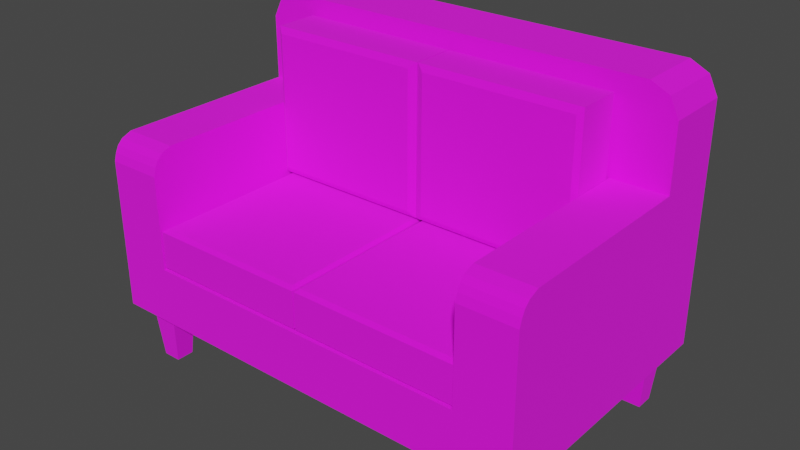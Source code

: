 # Source: Sofa.blend  (saved by Blender 2.83.19; exported with 4.5.12 LTS)
import bpy
from mathutils import Matrix  # noqa: F401  (used for matrix-valued properties, if any)

bpy.ops.wm.read_factory_settings(use_empty=True)
scene = bpy.context.scene
scene.name = 'Scene'

# ---- collections
col_collection = bpy.data.collections.new('Collection'); scene.collection.children.link(col_collection)
col_history = bpy.data.collections.new('History'); scene.collection.children.link(col_history)

# ---- images (referenced by path relative to the original .blend; pixels are not part of the script)
import os
ASSET_DIR = os.environ.get("B2B_ASSET_DIR", "")  # directory of the original .blend (textures are referenced by path, not embedded)
HERE = os.path.dirname(os.path.abspath(__file__))  # packed textures are extracted next to this script under _unpacked/

def load_image(name, relpath, width, height, colorspace="sRGB"):
    """Load a texture the original file referenced (path relative to the .blend, or extracted next to this script)."""
    p = next((c for c in (os.path.join(HERE, relpath), os.path.join(ASSET_DIR, relpath)) if relpath and os.path.exists(c)), "")
    if p:
        img = bpy.data.images.load(p, check_existing=True)
        img.name = name
    else:  # same state as the original file: an image datablock whose file is absent (Cycles renders it pink)
        img = bpy.data.images.new(name, width, height)
        img.source = "FILE"
        img.filepath = "//" + (relpath or name)
    img.colorspace_settings.name = colorspace
    return img
img_sofatexture_png = load_image('SofaTexture.png', 'SofaTexture.png', 1024, 1024, 'sRGB')

# ---- materials (node trees are filled in below, after node groups)
mat_material_001 = bpy.data.materials.new('Material.001')
mat_material_001.use_transparent_shadow = False

# ---- material node trees
mat_material_001.use_nodes = True; mat_material_001.node_tree.nodes.clear()
_N = mat_material_001.node_tree.nodes; _L = mat_material_001.node_tree.links
n0 = _N.new('ShaderNodeOutputMaterial'); n0.name = 'Material Output'; n0.location = (311, 320)
n1 = _N.new('ShaderNodeTexImage'); n1.name = 'Image Texture.001'; n1.location = (-391, 151)
n1.image = img_sofatexture_png
n2 = _N.new('ShaderNodeBsdfPrincipled'); n2.name = 'Principled BSDF'; n2.location = (21, 320)
n2.distribution = 'GGX'
n2.subsurface_method = 'BURLEY'
n2.inputs[2].default_value = 1.0
n2.inputs[3].default_value = 1.45
n2.inputs[27].default_value = (0.0, 0.0, 0.0, 1.0)
n2.inputs[28].default_value = 1.0
_L.new(n2.outputs[0], n0.inputs[0])
_L.new(n1.outputs[0], n2.inputs[0])
n0.is_active_output = True

# ---- world
world_world = bpy.data.worlds.new('World'); scene.world = world_world
world_world.use_nodes = True; world_world.node_tree.nodes.clear()
_N = world_world.node_tree.nodes; _L = world_world.node_tree.links
n0 = _N.new('ShaderNodeOutputWorld'); n0.name = 'World Output'; n0.location = (300, 300)
n1 = _N.new('ShaderNodeBackground'); n1.name = 'Background'; n1.location = (10, 300)
n1.inputs[0].default_value = (0.05088, 0.05088, 0.05088, 1.0)
_L.new(n1.outputs[0], n0.inputs[0])
n0.is_active_output = True
world_world.color = (0.05088, 0.05088, 0.05088)
world_world.use_sun_shadow = False
world_world.sun_shadow_jitter_overblur = 0.0

# ---- meshes
me_cube_001 = bpy.data.meshes.new('Cube.001')
me_cube_001.from_pydata([(-0.7034, 1.0, 0.4672), (-0.7034, 0.9587, 2.496), (0.8099, 1.0, 0.4672), (-0.3369, 0.9587, 2.496), (-0.3369, 1.0, 0.916), (0.8099, 1.0, 0.916), (-0.7034, 0.75, 2.568), (0.8099, 0.75, 0.4672), (0.8099, 0.75, 0.916), (-0.7034, 0.75, 0.4672), (-0.3369, 0.75, 2.568), (-0.3369, 0.75, 0.916), (-0.3369, 1.0, 1.839), (0.78, 1.0, 1.766), (0.78, 0.75, 1.766), (-0.3369, 0.75, 1.839), (-0.2223, 0.675, 0.916), (-0.2223, 0.075, 0.916), (0.6952, 0.075, 0.916), (0.6952, 0.675, 0.916), (-0.3297, 0.7452, 0.9378), (-0.3297, 0.004761, 0.9378), (0.8026, 0.004761, 0.9378), (0.8026, 0.7452, 0.9378), (-0.3297, 0.7452, 1.226), (-0.3297, 0.004761, 1.226), (0.8026, 0.004761, 1.226), (0.8026, 0.7452, 1.226), (-0.3048, 0.729, 1.246), (-0.3048, 0.02099, 1.246), (0.7778, 0.02099, 1.246), (0.7778, 0.729, 1.246), (-0.3369, 0.75, 1.263), (-0.3369, 0.7102, 2.357), (-0.3369, 0.05963, 2.357), (-0.3369, 0.05963, 1.347), (-0.3369, 0.7102, 1.347), (-0.3369, 0.7102, 1.847), (-0.3144, 0.7482, 2.442), (-0.3144, 0.00273, 2.442), (-0.3144, 0.00273, 1.267), (-0.3144, 0.7482, 1.267), (-0.3144, 0.7482, 1.839), (-0.07412, 0.7482, 2.442), (-0.07412, 0.00273, 2.442), (-0.07412, 0.00273, 1.267), (-0.07412, 0.7482, 1.267), (-0.07412, 0.7482, 1.839), (-0.05446, 0.7264, 2.393), (-0.05446, 0.03544, 2.393), (-0.05446, 0.03544, 1.313), (-0.05446, 0.7264, 1.313), (-0.05446, 0.7264, 1.844), (0.6952, 1.0, 0.916), (0.6952, 1.0, 1.839), (0.6952, 0.75, 1.839), (0.8099, 1.0, 1.654), (0.8099, 0.75, 1.654), (-0.3369, 1.0, 1.654), (0.6952, 1.0, 1.654), (0.7517, 1.0, 1.806), (0.7517, 0.75, 1.806), (0.7971, 0.75, 1.717), (0.7971, 1.0, 1.717), (-0.3369, 0.875, 2.568), (-0.7034, 0.875, 2.568), (-0.3369, 1.0, 2.349), (-0.7034, 1.0, 2.349), (0.7599, 0.9597, 0.4672), (0.7599, 0.7903, 0.4672), (-0.6534, 0.7903, 0.4672), (-0.6534, 0.9597, 0.4672), (0.5599, 0.9597, 0.4672), (0.5599, 0.7903, 0.4672), (-0.4534, 0.7903, 0.4672), (-0.4534, 0.9597, 0.4672), (0.7599, 0.9597, 0.3936), (0.7599, 0.7903, 0.3936), (-0.6534, 0.7903, 0.3936), (-0.6534, 0.9597, 0.3936), (0.5599, 0.9597, 0.3936), (0.5599, 0.7903, 0.3936), (-0.4534, 0.7903, 0.3936), (-0.4534, 0.9597, 0.3936), (0.7299, 0.9343, 0.3735), (0.7299, 0.8157, 0.3735), (-0.6234, 0.8157, 0.3735), (-0.6234, 0.9343, 0.3735), (0.5899, 0.9343, 0.3735), (0.5899, 0.8157, 0.3735), (-0.4834, 0.8157, 0.3735), (-0.4834, 0.9343, 0.3735), (0.7089, 0.9165, 1.49e-09), (0.7089, 0.8335, 1.49e-09), (-0.6024, 0.8335, -7.451e-09), (-0.6024, 0.9165, -7.451e-09), (0.6109, 0.9165, 1.49e-09), (0.6109, 0.8335, 8.494e-08), (-0.5044, 0.8335, -7.451e-09), (-0.5044, 0.9165, -7.451e-09), (-0.7034, 1.0, 0.916), (-0.7035, -1.0, 0.4672), (-0.7034, -0.9587, 2.496), (0.8099, -1.0, 0.4672), (-0.3369, -0.9587, 2.496), (-0.3369, -1.0, 0.916), (0.8099, -1.0, 0.916), (-0.7034, 0.0, 0.4672), (-0.7034, 0.0, 2.568), (0.8099, 0.0, 0.4672), (-0.3369, 0.0, 2.568), (0.8099, 0.0, 0.916), (-0.3369, 0.0, 0.916), (-0.7034, -0.75, 2.568), (0.8099, -0.75, 0.4672), (0.8099, -0.75, 0.916), (-0.7034, -0.75, 0.4672), (-0.3369, -0.75, 2.568), (-0.3369, -0.75, 0.916), (-0.3369, -1.0, 1.839), (0.78, -1.0, 1.766), (0.78, -0.75, 1.766), (-0.3369, -0.75, 1.839), (-0.2223, -0.675, 0.916), (-0.2223, -0.075, 0.916), (0.6952, -0.075, 0.916), (0.6952, -0.675, 0.916), (-0.3297, -0.7452, 0.9378), (-0.3297, -0.004761, 0.9378), (0.8026, -0.004761, 0.9378), (0.8026, -0.7452, 0.9378), (-0.3297, -0.7452, 1.226), (-0.3297, -0.004761, 1.226), (0.8026, -0.004761, 1.226), (0.8026, -0.7452, 1.226), (-0.3048, -0.729, 1.246), (-0.3048, -0.02099, 1.246), (0.7778, -0.02099, 1.246), (0.7778, -0.729, 1.246), (-0.3369, 0.0, 1.263), (-0.3369, -0.75, 1.263), (-0.3369, -0.7102, 2.357), (-0.3369, -0.05963, 2.357), (-0.3369, -0.05963, 1.347), (-0.3369, -0.7102, 1.347), (-0.3369, -0.7102, 1.847), (-0.3144, -0.7482, 2.442), (-0.3144, -0.00273, 2.442), (-0.3144, -0.00273, 1.267), (-0.3144, -0.7482, 1.267), (-0.3144, -0.7482, 1.839), (-0.07412, -0.7482, 2.442), (-0.07412, -0.00273, 2.442), (-0.07412, -0.00273, 1.267), (-0.07412, -0.7482, 1.267), (-0.07412, -0.7482, 1.839), (-0.05446, -0.7264, 2.393), (-0.05446, -0.03544, 2.393), (-0.05446, -0.03544, 1.313), (-0.05446, -0.7264, 1.313), (-0.05446, -0.7264, 1.844), (0.6952, -1.0, 0.916), (0.6952, -1.0, 1.839), (0.6952, -0.75, 1.839), (0.8099, -1.0, 1.654), (0.8099, -0.75, 1.654), (-0.3369, -1.0, 1.654), (0.6952, -1.0, 1.654), (0.7517, -1.0, 1.806), (0.7517, -0.75, 1.806), (0.7971, -0.75, 1.717), (0.7971, -1.0, 1.717), (-0.3369, -0.875, 2.568), (-0.7034, -0.875, 2.568), (-0.3369, -1.0, 2.349), (-0.7034, -1.0, 2.349), (0.7599, -0.9597, 0.4672), (0.7599, -0.7903, 0.4672), (-0.6534, -0.7903, 0.4672), (-0.6534, -0.9597, 0.4672), (0.5599, -0.9597, 0.4672), (0.5599, -0.7903, 0.4672), (-0.4534, -0.7903, 0.4672), (-0.4534, -0.9597, 0.4672), (0.7599, -0.9597, 0.3936), (0.7599, -0.7903, 0.3936), (-0.6534, -0.7903, 0.3936), (-0.6534, -0.9597, 0.3936), (0.5599, -0.9597, 0.3936), (0.5599, -0.7903, 0.3936), (-0.4534, -0.7903, 0.3936), (-0.4534, -0.9597, 0.3936), (0.7299, -0.9343, 0.3735), (0.7299, -0.8157, 0.3735), (-0.6234, -0.8157, 0.3735), (-0.6234, -0.9343, 0.3735), (0.5899, -0.9343, 0.3735), (0.5899, -0.8157, 0.3735), (-0.4834, -0.8157, 0.3735), (-0.4834, -0.9343, 0.3735), (0.7089, -0.9165, 1.49e-09), (0.7089, -0.8335, 1.49e-09), (-0.6024, -0.8335, -7.451e-09), (-0.6024, -0.9165, -7.451e-09), (0.6109, -0.9165, 1.49e-09), (0.6109, -0.8335, 8.494e-08), (-0.5044, -0.8335, -7.451e-09), (-0.5044, -0.9165, -7.451e-09), (-0.7034, -1.0, 0.916), (-0.7034, -1.0, 1.839), (-0.7034, -1.0, 1.654), (0.6952, -1.0, 0.4672), (-0.3369, -1.0, 0.4672), (-0.7034, 1.0, 1.839), (-0.7034, 1.0, 1.654), (-0.3369, 1.0, 0.4672), (0.6952, 1.0, 0.4672), (-0.7034, 0.75, 2.349), (-0.7034, 0.75, 1.839), (-0.7034, 0.75, 1.654), (-0.7034, 0.75, 0.916), (-0.7034, -2.541e-08, 2.349), (-0.7034, -2.541e-08, 1.839), (-0.7034, -2.541e-08, 1.654), (-0.7034, -2.541e-08, 0.916), (-0.7034, -0.75, 2.349), (-0.7034, -0.75, 1.839), (-0.7034, -0.75, 1.654), (-0.7034, -0.75, 0.916), (-0.3369, -0.75, 0.4672), (-0.3369, -1.217e-08, 0.4672), (-0.3369, 0.75, 0.4672)], [], [(10, 15, 64), (10, 64, 65, 6), (58, 214, 213, 12), (111, 8, 19, 18), (229, 116, 107, 230), (7, 8, 111, 109), (2, 5, 8, 7), (0, 71, 70, 9), (57, 56, 63, 62), (54, 55, 61, 60), (110, 10, 6, 108), (11, 8, 57, 62, 14, 61, 55, 15, 32), (139, 32, 36, 35), (19, 16, 20, 23), (112, 111, 18, 17), (8, 11, 16, 19), (11, 112, 17, 16), (22, 23, 27, 26), (17, 18, 22, 21), (18, 19, 23, 22), (16, 17, 21, 20), (24, 25, 29, 28), (20, 21, 25, 24), (23, 20, 24, 27), (21, 22, 26, 25), (28, 29, 30, 31), (27, 24, 28, 31), (25, 26, 30, 29), (26, 27, 31, 30), (32, 139, 112, 11), (37, 33, 38, 42), (15, 10, 33, 37), (32, 15, 37, 36), (10, 110, 34, 33), (110, 139, 35, 34), (40, 41, 46, 45), (34, 35, 40, 39), (35, 36, 41, 40), (36, 37, 42, 41), (33, 34, 39, 38), (47, 43, 48, 52), (41, 42, 47, 46), (38, 39, 44, 43), (42, 38, 43, 47), (39, 40, 45, 44), (49, 50, 51, 52, 48), (44, 45, 50, 49), (45, 46, 51, 50), (46, 47, 52, 51), (43, 44, 49, 48), (12, 15, 55, 54), (56, 59, 63), (5, 53, 59, 56), (8, 5, 56, 57), (53, 4, 58, 59), (60, 61, 14, 13), (62, 63, 13, 14), (65, 64, 3, 1), (66, 67, 1, 3), (7, 69, 68, 2), (75, 74, 82, 83), (68, 69, 77, 76), (80, 76, 84, 88), (77, 81, 89, 85), (69, 73, 81, 77), (72, 68, 76, 80), (70, 71, 79, 78), (71, 75, 83, 79), (74, 70, 78, 82), (73, 72, 80, 81), (85, 89, 97, 93), (91, 90, 98, 99), (76, 77, 85, 84), (79, 83, 91, 87), (82, 78, 86, 90), (81, 80, 88, 89), (78, 79, 87, 86), (83, 82, 90, 91), (93, 97, 96, 92), (95, 99, 98, 94), (88, 84, 92, 96), (84, 85, 93, 92), (87, 91, 99, 95), (90, 86, 94, 98), (89, 88, 96, 97), (86, 87, 95, 94), (117, 172, 122), (117, 113, 173, 172), (167, 162, 119, 166), (111, 125, 126, 115), (231, 230, 107, 9), (114, 109, 111, 115), (103, 114, 115, 106), (101, 116, 178, 179), (165, 170, 171, 164), (162, 168, 169, 163), (110, 108, 113, 117), (118, 140, 122, 163, 169, 121, 170, 165, 115), (139, 143, 144, 140), (126, 130, 127, 123), (112, 124, 125, 111), (115, 126, 123, 118), (118, 123, 124, 112), (129, 133, 134, 130), (124, 128, 129, 125), (125, 129, 130, 126), (123, 127, 128, 124), (131, 135, 136, 132), (127, 131, 132, 128), (130, 134, 131, 127), (128, 132, 133, 129), (135, 138, 137, 136), (134, 138, 135, 131), (132, 136, 137, 133), (133, 137, 138, 134), (140, 118, 112, 139), (145, 150, 146, 141), (122, 145, 141, 117), (140, 144, 145, 122), (117, 141, 142, 110), (110, 142, 143, 139), (148, 153, 154, 149), (142, 147, 148, 143), (143, 148, 149, 144), (144, 149, 150, 145), (141, 146, 147, 142), (155, 160, 156, 151), (149, 154, 155, 150), (146, 151, 152, 147), (150, 155, 151, 146), (147, 152, 153, 148), (157, 156, 160, 159, 158), (152, 157, 158, 153), (153, 158, 159, 154), (154, 159, 160, 155), (151, 156, 157, 152), (119, 162, 163, 122), (164, 171, 167), (106, 164, 167, 161), (115, 165, 164, 106), (168, 120, 121, 169), (170, 121, 120, 171), (173, 102, 104, 172), (174, 104, 102, 175), (114, 103, 176, 177), (183, 191, 190, 182), (176, 184, 185, 177), (188, 196, 192, 184), (185, 193, 197, 189), (177, 185, 189, 181), (180, 188, 184, 176), (178, 186, 187, 179), (179, 187, 191, 183), (182, 190, 186, 178), (181, 189, 188, 180), (193, 201, 205, 197), (199, 207, 206, 198), (184, 192, 193, 185), (187, 195, 199, 191), (190, 198, 194, 186), (189, 197, 196, 188), (186, 194, 195, 187), (191, 199, 198, 190), (201, 200, 204, 205), (203, 202, 206, 207), (196, 204, 200, 192), (192, 200, 201, 193), (195, 203, 207, 199), (198, 206, 202, 194), (197, 205, 204, 196), (194, 202, 203, 195), (101, 179, 183, 212), (229, 182, 178, 116), (211, 180, 176, 103), (0, 215, 75, 71), (2, 68, 72, 216), (212, 183, 182, 229), (2, 216, 53, 5), (4, 215, 0, 100), (53, 216, 215, 4), (58, 4, 100, 214), (54, 59, 58, 12), (12, 213, 67, 66), (175, 102, 225), (102, 173, 225), (173, 113, 225), (67, 217, 1), (1, 217, 65), (65, 217, 6), (108, 6, 217, 221), (113, 108, 221, 225), (209, 175, 225, 226), (210, 209, 226, 227), (208, 210, 227, 228), (208, 228, 116, 101), (213, 218, 217, 67), (214, 219, 218, 213), (100, 220, 219, 214), (9, 220, 100, 0), (107, 224, 220, 9), (220, 224, 223, 219), (219, 223, 222, 218), (218, 222, 221, 217), (222, 226, 225, 221), (223, 227, 226, 222), (224, 228, 227, 223), (116, 228, 224, 107), (101, 212, 105, 208), (208, 105, 166, 210), (166, 119, 209, 210), (119, 174, 175, 209), (161, 167, 166, 105), (103, 106, 161, 211), (105, 212, 211, 161), (9, 70, 74, 231), (60, 59, 54), (13, 59, 60), (63, 59, 13), (64, 15, 3), (3, 15, 66), (66, 15, 12), (122, 104, 174), (104, 122, 172), (174, 119, 122), (167, 168, 162), (167, 120, 168), (167, 171, 120), (74, 75, 215, 231), (109, 230, 231, 215, 216, 72, 73, 69, 7), (109, 114, 177, 181, 180, 211, 212, 230)])
_uv = me_cube_001.uv_layers.new(name='UVMap')
_uv.uv.foreach_set('vector', [0.8317, 0.2545, 0.8987, 0.2868, 0.8305, 0.2605, 0.8317, 0.2545, 0.8305, 0.2605, 0.8161, 0.263, 0.8137, 0.2574, 0.8497, 0.3744, 0.787, 0.3393, 0.801, 0.3157, 0.8689, 0.3346, 0.2159, 0.2895, 0.2159, 0.1836, 0.2321, 0.1942, 0.2321, 0.2789, 0.4564, 0.108, 0.5293, 0.1366, 0.538, 0.2776, 0.4521, 0.3002, 0.3794, 0.7166, 0.431, 0.6807, 0.4711, 0.7934, 0.4037, 0.8174, 0.3735, 0.6914, 0.4032, 0.6574, 0.431, 0.6807, 0.3794, 0.7166, 0.6288, 0.4268, 0.6209, 0.4302, 0.5998, 0.414, 0.5996, 0.4026, 0.4788, 0.5785, 0.4431, 0.5762, 0.4445, 0.5685, 0.479, 0.5683, 0.4413, 0.55, 0.4762, 0.5413, 0.478, 0.5523, 0.4443, 0.557, 0.8275, 0.2057, 0.8317, 0.2545, 0.8137, 0.2574, 0.8007, 0.2121, 0.0282, 0.172, 0.1902, 0.172, 0.1902, 0.2763, 0.1884, 0.2851, 0.186, 0.2921, 0.182, 0.2978, 0.174, 0.3024, 0.0282, 0.3024, 0.0282, 0.221, 0.9913, 0.1665, 0.9929, 0.2912, 0.979, 0.284, 0.9786, 0.1785, 0.1758, 0.8068, 0.2365, 0.9498, 0.2301, 0.9773, 0.16, 0.8033, 0.3778, 0.2895, 0.2159, 0.2895, 0.2321, 0.2789, 0.3616, 0.2789, 0.2159, 0.1836, 0.3778, 0.1836, 0.3616, 0.1942, 0.2321, 0.1942, 0.3778, 0.1836, 0.3778, 0.2895, 0.3616, 0.2789, 0.3616, 0.1942, 0.1576, 0.7357, 0.16, 0.8033, 0.1266, 0.812, 0.1221, 0.7372, 0.1888, 0.6173, 0.1699, 0.7319, 0.1576, 0.7357, 0.1802, 0.6085, 0.1699, 0.7319, 0.1758, 0.8068, 0.16, 0.8033, 0.1576, 0.7357, 0.2365, 0.5462, 0.1888, 0.6173, 0.1802, 0.6085, 0.2291, 0.5292, 0.176, 0.5, 0.1444, 0.6015, 0.1402, 0.6016, 0.1696, 0.5012, 0.2291, 0.5292, 0.1802, 0.6085, 0.1444, 0.6015, 0.176, 0.5, 0.16, 0.8033, 0.2301, 0.9773, 0.1646, 0.9928, 0.1266, 0.812, 0.1802, 0.6085, 0.1576, 0.7357, 0.1221, 0.7372, 0.1444, 0.6015, 0.007425, 0.4864, 0.007425, 0.3864, 0.1603, 0.3864, 0.1603, 0.4864, 0.1266, 0.812, 0.1646, 0.9928, 0.1596, 0.9896, 0.1231, 0.8136, 0.1444, 0.6015, 0.1221, 0.7372, 0.1185, 0.7359, 0.1402, 0.6016, 0.1221, 0.7372, 0.1266, 0.812, 0.1231, 0.8136, 0.1185, 0.7359, 0.7079, 0.4979, 0.7909, 0.4319, 0.8214, 0.4703, 0.7384, 0.5362, 0.8868, 0.6517, 0.8698, 0.7297, 0.8618, 0.7347, 0.8799, 0.6501, 0.8987, 0.2868, 0.8317, 0.2545, 0.8469, 0.258, 0.8988, 0.281, 0.9929, 0.2912, 0.8987, 0.2868, 0.8988, 0.281, 0.979, 0.284, 0.8317, 0.2545, 0.8275, 0.2057, 0.8457, 0.2073, 0.8469, 0.258, 0.8275, 0.2057, 0.9913, 0.1665, 0.9786, 0.1785, 0.8457, 0.2073, 0.891, 0.481, 0.8715, 0.5646, 0.8487, 0.5652, 0.8495, 0.4755, 0.8747, 0.8012, 0.9016, 0.9693, 0.8936, 0.9844, 0.8632, 0.7977, 0.9016, 0.4928, 0.8793, 0.5707, 0.8715, 0.5646, 0.891, 0.481, 0.8793, 0.5707, 0.8868, 0.6517, 0.8799, 0.6501, 0.8715, 0.5646, 0.8698, 0.7297, 0.8747, 0.8012, 0.8632, 0.7977, 0.8618, 0.7347, 0.8285, 0.6461, 0.8364, 0.7368, 0.8315, 0.7337, 0.8239, 0.6465, 0.8715, 0.5646, 0.8799, 0.6501, 0.8285, 0.6461, 0.8487, 0.5652, 0.8618, 0.7347, 0.8632, 0.7977, 0.8378, 0.8014, 0.8364, 0.7368, 0.8799, 0.6501, 0.8618, 0.7347, 0.8364, 0.7368, 0.8285, 0.6461, 0.8632, 0.7977, 0.8936, 0.9844, 0.8378, 0.9879, 0.8378, 0.8014, 0.7179, 0.8157, 0.7179, 0.6631, 0.8155, 0.6631, 0.8155, 0.7381, 0.8155, 0.8157, 0.8378, 0.8014, 0.8378, 0.9879, 0.8316, 0.9803, 0.8314, 0.8039, 0.8495, 0.4755, 0.8487, 0.5652, 0.8432, 0.5676, 0.8415, 0.4808, 0.8487, 0.5652, 0.8285, 0.6461, 0.8239, 0.6465, 0.8432, 0.5676, 0.8364, 0.7368, 0.8378, 0.8014, 0.8314, 0.8039, 0.8315, 0.7337, 0.336, 0.4619, 0.3629, 0.4321, 0.4762, 0.5413, 0.4413, 0.55, 0.4431, 0.5762, 0.4297, 0.5695, 0.4445, 0.5685, 0.4032, 0.6574, 0.3913, 0.65, 0.4297, 0.5695, 0.4431, 0.5762, 0.431, 0.6807, 0.4032, 0.6574, 0.4431, 0.5762, 0.4788, 0.5785, 0.3913, 0.65, 0.2493, 0.5886, 0.319, 0.4828, 0.4297, 0.5695, 0.4443, 0.557, 0.478, 0.5523, 0.4788, 0.5601, 0.445, 0.5625, 0.479, 0.5683, 0.4445, 0.5685, 0.445, 0.5625, 0.4788, 0.5601, 0.8161, 0.263, 0.8305, 0.2605, 0.8309, 0.2656, 0.8163, 0.2677, 0.8347, 0.2731, 0.8148, 0.2751, 0.8163, 0.2677, 0.8309, 0.2656, 0.3794, 0.7166, 0.3716, 0.7119, 0.3694, 0.6943, 0.3735, 0.6914, 0.3841, 0.9959, 0.3594, 0.9885, 0.364, 0.9768, 0.3841, 0.9847, 0.5699, 0.9953, 0.5456, 0.9887, 0.5502, 0.9785, 0.5694, 0.984, 0.5963, 0.9801, 0.5694, 0.984, 0.5708, 0.9785, 0.5937, 0.9744, 0.5502, 0.9785, 0.5314, 0.96, 0.5367, 0.9598, 0.5524, 0.9743, 0.5456, 0.9887, 0.5226, 0.9692, 0.5314, 0.96, 0.5502, 0.9785, 0.6009, 0.99, 0.5699, 0.9953, 0.5694, 0.984, 0.5963, 0.9801, 0.4355, 0.9773, 0.4139, 0.9914, 0.4092, 0.9812, 0.4274, 0.9703, 0.4139, 0.9914, 0.3841, 0.9959, 0.3841, 0.9847, 0.4092, 0.9812, 0.453, 0.9497, 0.4355, 0.9773, 0.4274, 0.9703, 0.4429, 0.9432, 0.6234, 0.9747, 0.6009, 0.99, 0.5963, 0.9801, 0.6167, 0.965, 0.5524, 0.9743, 0.5367, 0.9598, 0.555, 0.9172, 0.5664, 0.9213, 0.3854, 0.98, 0.3683, 0.974, 0.3674, 0.9268, 0.3779, 0.9261, 0.5694, 0.984, 0.5502, 0.9785, 0.5524, 0.9743, 0.5708, 0.9785, 0.4092, 0.9812, 0.3841, 0.9847, 0.3854, 0.98, 0.4072, 0.9759, 0.4429, 0.9432, 0.4274, 0.9703, 0.4237, 0.9651, 0.4346, 0.945, 0.6167, 0.965, 0.5963, 0.9801, 0.5937, 0.9744, 0.6089, 0.9624, 0.4274, 0.9703, 0.4092, 0.9812, 0.4072, 0.9759, 0.4237, 0.9651, 0.3841, 0.9847, 0.364, 0.9768, 0.3683, 0.974, 0.3854, 0.98, 0.4195, 0.9037, 0.4057, 0.9037, 0.4057, 0.8919, 0.4195, 0.892, 0.434, 0.9038, 0.4202, 0.9037, 0.4202, 0.892, 0.4341, 0.8921, 0.5937, 0.9744, 0.5708, 0.9785, 0.5755, 0.923, 0.5863, 0.9227, 0.5708, 0.9785, 0.5524, 0.9743, 0.5664, 0.9213, 0.5755, 0.923, 0.4072, 0.9759, 0.3854, 0.98, 0.3779, 0.9261, 0.3884, 0.9237, 0.4346, 0.945, 0.4237, 0.9651, 0.3968, 0.9197, 0.4053, 0.9133, 0.6089, 0.9624, 0.5937, 0.9744, 0.5863, 0.9227, 0.5951, 0.9206, 0.4237, 0.9651, 0.4072, 0.9759, 0.3884, 0.9237, 0.3968, 0.9197, 0.8101, 0.1599, 0.8062, 0.1551, 0.8547, 0.1007, 0.8101, 0.1599, 0.793, 0.1658, 0.7926, 0.1598, 0.8062, 0.1551, 0.5098, 0.6453, 0.5007, 0.6272, 0.5989, 0.5539, 0.6141, 0.5748, 0.2159, 0.2895, 0.2321, 0.3001, 0.2321, 0.3849, 0.2159, 0.3954, 0.5512, 0.4622, 0.4521, 0.3002, 0.538, 0.2776, 0.5996, 0.4026, 0.5457, 0.7818, 0.5162, 0.8713, 0.4567, 0.8445, 0.5013, 0.7451, 0.5527, 0.7592, 0.5457, 0.7818, 0.5013, 0.7451, 0.5281, 0.7258, 0.5432, 0.1007, 0.5293, 0.1366, 0.5238, 0.1264, 0.5344, 0.1017, 0.4655, 0.6502, 0.466, 0.6411, 0.4967, 0.6434, 0.4974, 0.6504, 0.5007, 0.6272, 0.4976, 0.6332, 0.4679, 0.6269, 0.4702, 0.6173, 0.8275, 0.2057, 0.8007, 0.2121, 0.793, 0.1658, 0.8101, 0.1599, 0.1902, 0.04096, 0.1902, 0.08997, 0.1902, 0.1713, 0.04439, 0.1713, 0.03642, 0.1667, 0.03242, 0.161, 0.03, 0.154, 0.0282, 0.1453, 0.0282, 0.04096, 0.9913, 0.1665, 0.9746, 0.1616, 0.9275, 0.06712, 0.9368, 0.05448, 0.0738, 0.689, 0.05803, 0.6925, 0.1282, 0.5185, 0.1345, 0.546, 0.3778, 0.2895, 0.3616, 0.3001, 0.2321, 0.3001, 0.2159, 0.2895, 0.2159, 0.3954, 0.2321, 0.3849, 0.3616, 0.3849, 0.3778, 0.3954, 0.3778, 0.3954, 0.3616, 0.3849, 0.3616, 0.3001, 0.3778, 0.2895, 0.0556, 0.7601, 0.02013, 0.7586, 0.02461, 0.6837, 0.05803, 0.6925, 0.08689, 0.8785, 0.07825, 0.8873, 0.0556, 0.7601, 0.06794, 0.7639, 0.06794, 0.7639, 0.0556, 0.7601, 0.05803, 0.6925, 0.0738, 0.689, 0.1345, 0.9496, 0.1271, 0.9666, 0.07825, 0.8873, 0.08689, 0.8785, 0.07406, 0.9958, 0.06765, 0.9946, 0.0382, 0.8941, 0.04244, 0.8943, 0.1271, 0.9666, 0.07406, 0.9958, 0.04244, 0.8943, 0.07825, 0.8873, 0.05803, 0.6925, 0.02461, 0.6837, 0.06263, 0.503, 0.1282, 0.5185, 0.07825, 0.8873, 0.04244, 0.8943, 0.02013, 0.7586, 0.0556, 0.7601, 0.3521, 0.8366, 0.3521, 0.9895, 0.2521, 0.9895, 0.2521, 0.8366, 0.02461, 0.6837, 0.02109, 0.6822, 0.05766, 0.5062, 0.06263, 0.503, 0.04244, 0.8943, 0.0382, 0.8941, 0.01656, 0.7599, 0.02013, 0.7586, 0.02013, 0.7586, 0.01656, 0.7599, 0.02109, 0.6822, 0.02461, 0.6837, 0.8738, 0.366, 0.9043, 0.4044, 0.8214, 0.4703, 0.7909, 0.4319, 0.9748, 0.8151, 0.9679, 0.8167, 0.9498, 0.7321, 0.9578, 0.7371, 0.8547, 0.1007, 0.8574, 0.1059, 0.8219, 0.1499, 0.8101, 0.1599, 0.9368, 0.05448, 0.9275, 0.06712, 0.8574, 0.1059, 0.8547, 0.1007, 0.8101, 0.1599, 0.8219, 0.1499, 0.8432, 0.196, 0.8275, 0.2057, 0.8275, 0.2057, 0.8432, 0.196, 0.9746, 0.1616, 0.9913, 0.1665, 0.979, 0.9858, 0.9375, 0.9913, 0.9367, 0.9016, 0.9595, 0.9021, 0.9627, 0.6656, 0.9512, 0.669, 0.9816, 0.4824, 0.9896, 0.4975, 0.9896, 0.974, 0.979, 0.9858, 0.9595, 0.9021, 0.9673, 0.8961, 0.9673, 0.8961, 0.9595, 0.9021, 0.9679, 0.8167, 0.9748, 0.8151, 0.9578, 0.7371, 0.9498, 0.7321, 0.9512, 0.669, 0.9627, 0.6656, 0.9165, 0.8207, 0.9119, 0.8203, 0.9195, 0.7331, 0.9244, 0.73, 0.9595, 0.9021, 0.9367, 0.9016, 0.9165, 0.8207, 0.9679, 0.8167, 0.9498, 0.7321, 0.9244, 0.73, 0.9258, 0.6654, 0.9512, 0.669, 0.9679, 0.8167, 0.9165, 0.8207, 0.9244, 0.73, 0.9498, 0.7321, 0.9512, 0.669, 0.9258, 0.6654, 0.9258, 0.4789, 0.9816, 0.4824, 0.7141, 0.8358, 0.8116, 0.8358, 0.8116, 0.9134, 0.8116, 0.9883, 0.7141, 0.9883, 0.9258, 0.6654, 0.9194, 0.6629, 0.9196, 0.4865, 0.9258, 0.4789, 0.9375, 0.9913, 0.9295, 0.986, 0.9312, 0.8992, 0.9367, 0.9016, 0.9367, 0.9016, 0.9312, 0.8992, 0.9119, 0.8203, 0.9165, 0.8207, 0.9244, 0.73, 0.9195, 0.7331, 0.9194, 0.6629, 0.9258, 0.6654, 0.5989, 0.5539, 0.5007, 0.6272, 0.4702, 0.6173, 0.5766, 0.5261, 0.4974, 0.6504, 0.4967, 0.6434, 0.5098, 0.6453, 0.5281, 0.7258, 0.4974, 0.6504, 0.5098, 0.6453, 0.5395, 0.7198, 0.5013, 0.7451, 0.4655, 0.6502, 0.4974, 0.6504, 0.5281, 0.7258, 0.4976, 0.6332, 0.4967, 0.6381, 0.4667, 0.6338, 0.4679, 0.6269, 0.466, 0.6411, 0.4667, 0.6338, 0.4967, 0.6381, 0.4967, 0.6434, 0.7926, 0.1598, 0.7907, 0.1556, 0.8042, 0.1504, 0.8062, 0.1551, 0.8041, 0.1416, 0.8042, 0.1504, 0.7907, 0.1556, 0.7863, 0.1501, 0.5457, 0.7818, 0.5527, 0.7592, 0.5563, 0.7621, 0.5532, 0.7779, 0.6275, 0.9216, 0.6319, 0.932, 0.6164, 0.9471, 0.6077, 0.9381, 0.4863, 0.9005, 0.4854, 0.9118, 0.4661, 0.9167, 0.4617, 0.9064, 0.5122, 0.9165, 0.5094, 0.9222, 0.4866, 0.9174, 0.4854, 0.9118, 0.4661, 0.9167, 0.4682, 0.921, 0.452, 0.935, 0.4467, 0.9346, 0.4617, 0.9064, 0.4661, 0.9167, 0.4467, 0.9346, 0.4382, 0.9252, 0.5171, 0.9068, 0.5122, 0.9165, 0.4854, 0.9118, 0.4863, 0.9005, 0.6821, 0.9187, 0.6774, 0.9283, 0.6564, 0.9254, 0.6567, 0.9142, 0.6567, 0.9142, 0.6564, 0.9254, 0.6319, 0.932, 0.6275, 0.9216, 0.709, 0.9373, 0.7022, 0.9472, 0.6774, 0.9283, 0.6821, 0.9187, 0.5391, 0.9227, 0.5322, 0.9323, 0.5122, 0.9165, 0.5171, 0.9068, 0.4682, 0.921, 0.4805, 0.9744, 0.469, 0.9782, 0.452, 0.935, 0.6349, 0.9358, 0.649, 0.9883, 0.6391, 0.9918, 0.6215, 0.9479, 0.4854, 0.9118, 0.4866, 0.9174, 0.4682, 0.921, 0.4661, 0.9167, 0.6564, 0.9254, 0.6566, 0.931, 0.6349, 0.9358, 0.6319, 0.932, 0.7022, 0.9472, 0.6939, 0.9488, 0.676, 0.9345, 0.6774, 0.9283, 0.5322, 0.9323, 0.5242, 0.9346, 0.5094, 0.9222, 0.5122, 0.9165, 0.6774, 0.9283, 0.676, 0.9345, 0.6566, 0.931, 0.6564, 0.9254, 0.6319, 0.932, 0.6349, 0.9358, 0.6215, 0.9479, 0.6164, 0.9471, 0.4486, 0.8921, 0.4486, 0.9038, 0.4347, 0.9038, 0.4348, 0.8921, 0.405, 0.8919, 0.405, 0.9037, 0.3911, 0.9036, 0.3912, 0.8919, 0.5094, 0.9222, 0.5004, 0.9736, 0.4897, 0.973, 0.4866, 0.9174, 0.4866, 0.9174, 0.4897, 0.973, 0.4805, 0.9744, 0.4682, 0.921, 0.6566, 0.931, 0.6596, 0.9865, 0.649, 0.9883, 0.6349, 0.9358, 0.6939, 0.9488, 0.6793, 0.9894, 0.6689, 0.9868, 0.676, 0.9345, 0.5242, 0.9346, 0.5092, 0.9759, 0.5004, 0.9736, 0.5094, 0.9222, 0.676, 0.9345, 0.6689, 0.9868, 0.6596, 0.9865, 0.6566, 0.931, 0.5432, 0.1007, 0.5344, 0.1017, 0.5052, 0.07732, 0.4899, 0.04873, 0.4564, 0.108, 0.4867, 0.1106, 0.5238, 0.1264, 0.5293, 0.1366, 0.5621, 0.7572, 0.5776, 0.7598, 0.5563, 0.7621, 0.5527, 0.7592, 0.6288, 0.4268, 0.608, 0.4963, 0.6075, 0.4648, 0.6209, 0.4302, 0.3735, 0.6914, 0.3694, 0.6943, 0.346, 0.6905, 0.3633, 0.6885, 0.4899, 0.04873, 0.5052, 0.07732, 0.4867, 0.1106, 0.4564, 0.108, 0.3735, 0.6914, 0.3633, 0.6885, 0.3913, 0.65, 0.4032, 0.6574, 0.7156, 0.4806, 0.608, 0.4963, 0.6288, 0.4268, 0.6881, 0.4094, 0.3913, 0.65, 0.3633, 0.6885, 0.2274, 0.6613, 0.2493, 0.5886, 0.8497, 0.3744, 0.7156, 0.4806, 0.6881, 0.4094, 0.787, 0.3393, 0.4413, 0.55, 0.4297, 0.5695, 0.319, 0.4828, 0.336, 0.4619, 0.8689, 0.3346, 0.801, 0.3157, 0.8148, 0.2751, 0.8347, 0.2731, 0.7863, 0.1501, 0.7907, 0.1556, 0.7797, 0.164, 0.7907, 0.1556, 0.7926, 0.1598, 0.7797, 0.164, 0.7926, 0.1598, 0.793, 0.1658, 0.7797, 0.164, 0.8148, 0.2751, 0.8028, 0.265, 0.8163, 0.2677, 0.8163, 0.2677, 0.8028, 0.265, 0.8161, 0.263, 0.8161, 0.263, 0.8028, 0.265, 0.8137, 0.2574, 0.8007, 0.2121, 0.8137, 0.2574, 0.8028, 0.265, 0.785, 0.2155, 0.793, 0.1658, 0.8007, 0.2121, 0.785, 0.2155, 0.7797, 0.164, 0.7527, 0.1167, 0.7863, 0.1501, 0.7797, 0.164, 0.7394, 0.1451, 0.7289, 0.1022, 0.7527, 0.1167, 0.7394, 0.1451, 0.7168, 0.1394, 0.6048, 0.08706, 0.7289, 0.1022, 0.7168, 0.1394, 0.605, 0.1325, 0.6048, 0.08706, 0.605, 0.1325, 0.5293, 0.1366, 0.5432, 0.1007, 0.801, 0.3157, 0.777, 0.2989, 0.8028, 0.265, 0.8148, 0.2751, 0.787, 0.3393, 0.7602, 0.3137, 0.777, 0.2989, 0.801, 0.3157, 0.6881, 0.4094, 0.6677, 0.3701, 0.7602, 0.3137, 0.787, 0.3393, 0.5996, 0.4026, 0.6677, 0.3701, 0.6881, 0.4094, 0.6288, 0.4268, 0.538, 0.2776, 0.6177, 0.2571, 0.6677, 0.3701, 0.5996, 0.4026, 0.6677, 0.3701, 0.6177, 0.2571, 0.7187, 0.2315, 0.7602, 0.3137, 0.7602, 0.3137, 0.7187, 0.2315, 0.7395, 0.2263, 0.777, 0.2989, 0.777, 0.2989, 0.7395, 0.2263, 0.785, 0.2155, 0.8028, 0.265, 0.7395, 0.2263, 0.7394, 0.1451, 0.7797, 0.164, 0.785, 0.2155, 0.7187, 0.2315, 0.7168, 0.1394, 0.7394, 0.1451, 0.7395, 0.2263, 0.6177, 0.2571, 0.605, 0.1325, 0.7168, 0.1394, 0.7187, 0.2315, 0.5293, 0.1366, 0.605, 0.1325, 0.6177, 0.2571, 0.538, 0.2776, 0.5432, 0.1007, 0.4899, 0.04873, 0.5952, 0.008345, 0.6048, 0.08706, 0.6048, 0.08706, 0.5952, 0.008345, 0.7722, 0.04305, 0.7289, 0.1022, 0.7722, 0.04305, 0.807, 0.07322, 0.7527, 0.1167, 0.7289, 0.1022, 0.807, 0.07322, 0.8041, 0.1416, 0.7863, 0.1501, 0.7527, 0.1167, 0.5395, 0.7198, 0.5098, 0.6453, 0.6141, 0.5748, 0.6681, 0.6735, 0.5527, 0.7592, 0.5281, 0.7258, 0.5395, 0.7198, 0.5621, 0.7572, 0.6681, 0.6735, 0.688, 0.7379, 0.5621, 0.7572, 0.5395, 0.7198, 0.5996, 0.4026, 0.5998, 0.414, 0.5758, 0.4454, 0.5512, 0.4622, 0.4443, 0.557, 0.4297, 0.5695, 0.4413, 0.55, 0.445, 0.5625, 0.4297, 0.5695, 0.4443, 0.557, 0.4445, 0.5685, 0.4297, 0.5695, 0.445, 0.5625, 0.8305, 0.2605, 0.8987, 0.2868, 0.8309, 0.2656, 0.8309, 0.2656, 0.8987, 0.2868, 0.8347, 0.2731, 0.8347, 0.2731, 0.8987, 0.2868, 0.8689, 0.3346, 0.8547, 0.1007, 0.8042, 0.1504, 0.8041, 0.1416, 0.8042, 0.1504, 0.8547, 0.1007, 0.8062, 0.1551, 0.8041, 0.1416, 0.807, 0.07322, 0.8547, 0.1007, 0.5098, 0.6453, 0.4976, 0.6332, 0.5007, 0.6272, 0.5098, 0.6453, 0.4967, 0.6381, 0.4976, 0.6332, 0.5098, 0.6453, 0.4967, 0.6434, 0.4967, 0.6381, 0.5758, 0.4454, 0.6075, 0.4648, 0.608, 0.4963, 0.5512, 0.4622, 0.4037, 0.8174, 0.212, 0.8213, 0.2206, 0.6986, 0.2274, 0.6613, 0.3633, 0.6885, 0.346, 0.6905, 0.345, 0.7142, 0.3716, 0.7119, 0.3794, 0.7166, 0.5162, 0.8713, 0.5457, 0.7818, 0.5532, 0.7779, 0.5774, 0.7817, 0.5776, 0.7598, 0.5621, 0.7572, 0.688, 0.7379, 0.6889, 0.8904])
me_cube_001.materials.append(mat_material_001)
me_cube_001.use_remesh_fix_poles = True
me_cube_001.use_remesh_preserve_attributes = False
me_cube_001.use_mirror_vertex_groups = False
me_cube_001.update()
me_cube_002 = bpy.data.meshes.new('Cube.002')
me_cube_002.from_pydata([(-0.7035, 1.0, 0.4672), (-0.7034, 0.9587, 2.496), (0.8099, 1.0, 0.4672), (-0.3369, 0.9587, 2.496), (-0.3369, 1.0, 0.916), (0.8099, 1.0, 0.916), (-0.7034, 0.0, 0.4672), (-0.7034, 0.0, 2.568), (0.8099, 0.0, 0.4672), (-0.3369, 0.0, 2.568), (0.8099, 0.0, 0.916), (-0.3369, -5.96e-08, 0.916), (-0.7034, 0.75, 2.568), (0.8099, 0.75, 0.4672), (0.8099, 0.75, 0.916), (-0.7034, 0.75, 0.4672), (-0.3369, 0.75, 2.568), (-0.3369, 0.75, 0.916), (-0.3369, 1.0, 1.839), (0.78, 1.0, 1.766), (0.78, 0.75, 1.766), (-0.3369, 0.75, 1.839), (-0.2223, 0.675, 0.916), (-0.2223, 0.075, 0.916), (0.6952, 0.075, 0.916), (0.6952, 0.675, 0.916), (-0.3297, 0.7452, 0.9378), (-0.3297, 0.004761, 0.9378), (0.8026, 0.004761, 0.9378), (0.8026, 0.7452, 0.9378), (-0.3297, 0.7452, 1.226), (-0.3297, 0.004761, 1.226), (0.8026, 0.004761, 1.226), (0.8026, 0.7452, 1.226), (-0.3048, 0.729, 1.246), (-0.3048, 0.02099, 1.246), (0.7778, 0.02099, 1.246), (0.7778, 0.729, 1.246), (-0.3369, -3.861e-08, 1.263), (-0.3369, 0.75, 1.263), (-0.3369, 0.7102, 2.357), (-0.3369, 0.05963, 2.357), (-0.3369, 0.05963, 1.347), (-0.3369, 0.7102, 1.347), (-0.3369, 0.7102, 1.847), (-0.3144, 0.7482, 2.442), (-0.3144, 0.00273, 2.442), (-0.3144, 0.00273, 1.267), (-0.3144, 0.7482, 1.267), (-0.3144, 0.7482, 1.839), (-0.07412, 0.7482, 2.442), (-0.07412, 0.00273, 2.442), (-0.07412, 0.00273, 1.267), (-0.07412, 0.7482, 1.267), (-0.07412, 0.7482, 1.839), (-0.05446, 0.7264, 2.393), (-0.05446, 0.03544, 2.393), (-0.05446, 0.03544, 1.313), (-0.05446, 0.7264, 1.313), (-0.05446, 0.7264, 1.844), (0.6952, 1.0, 0.916), (0.6952, 1.0, 1.839), (0.6952, 0.75, 1.839), (0.8099, 1.0, 1.654), (0.8099, 0.75, 1.654), (-0.3369, 1.0, 1.654), (0.6952, 1.0, 1.654), (0.7517, 1.0, 1.806), (0.7517, 0.75, 1.806), (0.7971, 0.75, 1.717), (0.7971, 1.0, 1.717), (-0.3369, 0.875, 2.568), (-0.7034, 0.875, 2.568), (-0.3369, 1.0, 2.349), (-0.7034, 1.0, 2.349), (0.7599, 0.9597, 0.4672), (0.7599, 0.7903, 0.4672), (-0.6534, 0.7903, 0.4672), (-0.6534, 0.9597, 0.4672), (0.5599, 0.9597, 0.4672), (0.5599, 0.7903, 0.4672), (-0.4534, 0.7903, 0.4672), (-0.4534, 0.9597, 0.4672), (0.7599, 0.9597, 0.3936), (0.7599, 0.7903, 0.3936), (-0.6534, 0.7903, 0.3936), (-0.6534, 0.9597, 0.3936), (0.5599, 0.9597, 0.3936), (0.5599, 0.7903, 0.3936), (-0.4534, 0.7903, 0.3936), (-0.4534, 0.9597, 0.3936), (0.7299, 0.9343, 0.3735), (0.7299, 0.8157, 0.3735), (-0.6234, 0.8157, 0.3735), (-0.6234, 0.9343, 0.3735), (0.5899, 0.9343, 0.3735), (0.5899, 0.8157, 0.3735), (-0.4834, 0.8157, 0.3735), (-0.4834, 0.9343, 0.3735), (0.7089, 0.9165, 1.49e-09), (0.7089, 0.8335, 1.49e-09), (-0.6024, 0.8335, -7.451e-09), (-0.6024, 0.9165, -7.451e-09), (0.6109, 0.9165, 1.49e-09), (0.6109, 0.8335, 8.494e-08), (-0.5044, 0.8335, -7.451e-09), (-0.5044, 0.9165, -7.451e-09), (-0.7034, 1.0, 0.916)], [], [(15, 12, 72, 1, 74, 107, 0), (16, 21, 18, 73, 3, 71), (16, 71, 72, 12), (66, 65, 18, 61), (10, 14, 25, 24), (15, 13, 8, 6), (13, 14, 10, 8), (2, 5, 14, 13), (0, 78, 77, 15), (64, 63, 70, 69), (61, 62, 68, 67), (9, 16, 12, 7), (6, 7, 12, 15), (17, 14, 64, 69, 20, 68, 62, 21, 39), (38, 39, 43, 42), (0, 107, 4, 60, 5, 2), (25, 22, 26, 29), (11, 10, 24, 23), (14, 17, 22, 25), (17, 11, 23, 22), (28, 29, 33, 32), (23, 24, 28, 27), (24, 25, 29, 28), (22, 23, 27, 26), (30, 31, 35, 34), (26, 27, 31, 30), (29, 26, 30, 33), (27, 28, 32, 31), (34, 35, 36, 37), (33, 30, 34, 37), (31, 32, 36, 35), (32, 33, 37, 36), (39, 38, 11, 17), (44, 40, 45, 49), (21, 16, 40, 44), (39, 21, 44, 43), (16, 9, 41, 40), (9, 38, 42, 41), (47, 48, 53, 52), (41, 42, 47, 46), (42, 43, 48, 47), (43, 44, 49, 48), (40, 41, 46, 45), (54, 50, 55, 59), (48, 49, 54, 53), (45, 46, 51, 50), (49, 45, 50, 54), (46, 47, 52, 51), (56, 57, 58, 59, 55), (51, 52, 57, 56), (52, 53, 58, 57), (53, 54, 59, 58), (50, 51, 56, 55), (18, 21, 62, 61), (63, 66, 61, 67, 19, 70), (5, 60, 66, 63), (14, 5, 63, 64), (60, 4, 65, 66), (67, 68, 20, 19), (69, 70, 19, 20), (72, 71, 3, 1), (73, 74, 1, 3), (13, 76, 75, 2), (15, 77, 81, 82, 78, 0, 2, 75, 79, 80, 76, 13), (82, 81, 89, 90), (75, 76, 84, 83), (87, 83, 91, 95), (84, 88, 96, 92), (76, 80, 88, 84), (79, 75, 83, 87), (77, 78, 86, 85), (78, 82, 90, 86), (81, 77, 85, 89), (80, 79, 87, 88), (92, 96, 104, 100), (98, 97, 105, 106), (83, 84, 92, 91), (86, 90, 98, 94), (89, 85, 93, 97), (88, 87, 95, 96), (85, 86, 94, 93), (90, 89, 97, 98), (100, 104, 103, 99), (102, 106, 105, 101), (95, 91, 99, 103), (91, 92, 100, 99), (94, 98, 106, 102), (97, 93, 101, 105), (96, 95, 103, 104), (93, 94, 102, 101), (74, 73, 4, 107)])
_uv = me_cube_002.uv_layers.new(name='UVMap')
_uv.uv.foreach_set('vector', [0.375, 0.2188, 0.625, 0.2188, 0.625, 0.2344, 0.625, 0.25, 0.5375, 0.25, 0.4147, 0.25, 0.375, 0.25, 0.7921, 0.5312, 0.125, 0.5565, 0.125, 0.5336, 0.3356, 0.523, 0.7921, 0.5, 0.7921, 0.5156, 0.7921, 0.5312, 0.7921, 0.5156, 0.875, 0.5156, 0.875, 0.5312, 0.0, 0.0, 0.0, 0.0, 0.0, 0.0, 0.0, 0.0, 0.4807, 0.625, 0.4807, 0.5312, 0.4807, 0.5312, 0.4807, 0.625, 0.125, 0.5312, 0.375, 0.5312, 0.375, 0.625, 0.125, 0.625, 0.375, 0.5312, 0.4807, 0.5312, 0.4807, 0.625, 0.375, 0.625, 0.375, 0.5, 0.4807, 0.5, 0.4807, 0.5312, 0.375, 0.5312, 0.125, 0.5, 0.1546, 0.5081, 0.1516, 0.5228, 0.125, 0.5312, 0.4807, 0.5312, 0.4807, 0.5, 0.4807, 0.5, 0.4807, 0.5312, 0.2754, 0.5336, 0.2754, 0.5565, 0.2838, 0.5565, 0.2838, 0.5336, 0.7921, 0.625, 0.7921, 0.5312, 0.875, 0.5312, 0.875, 0.625, 0.375, 0.125, 0.625, 0.125, 0.625, 0.2188, 0.375, 0.2188, 0.125, 0.5565, 0.2921, 0.5565, 0.2921, 0.5565, 0.2921, 0.5565, 0.2921, 0.5565, 0.2838, 0.5565, 0.2754, 0.5565, 0.125, 0.5565, 0.125, 0.5565, 0.3599, 0.625, 0.125, 0.5565, 0.125, 0.5565, 0.3599, 0.625, 0.125, 0.5, 0.4147, 0.25, 0.0, 0.0, 0.0, 0.0, 0.4807, 0.5, 0.375, 0.5, 0.2921, 0.5565, 0.125, 0.5565, 0.125, 0.5565, 0.2921, 0.5565, 0.0, 0.0, 0.0, 0.0, 0.0, 0.0, 0.0, 0.0, 0.2921, 0.5565, 0.125, 0.5565, 0.125, 0.5565, 0.2921, 0.5565, 0.125, 0.5565, 0.125, 0.625, 0.125, 0.625, 0.125, 0.5565, 0.4807, 0.625, 0.4807, 0.5312, 0.4807, 0.5312, 0.4807, 0.625, 0.0, 0.0, 0.0, 0.0, 0.0, 0.0, 0.0, 0.0, 0.4807, 0.625, 0.4807, 0.5312, 0.4807, 0.5312, 0.4807, 0.625, 0.125, 0.5565, 0.125, 0.625, 0.125, 0.625, 0.125, 0.5565, 0.125, 0.5565, 0.125, 0.625, 0.125, 0.625, 0.125, 0.5565, 0.125, 0.5565, 0.125, 0.625, 0.125, 0.625, 0.125, 0.5565, 0.2921, 0.5565, 0.125, 0.5565, 0.125, 0.5565, 0.2921, 0.5565, 0.0, 0.0, 0.0, 0.0, 0.0, 0.0, 0.0, 0.0, 0.125, 0.5565, 0.125, 0.625, 0.2921, 0.625, 0.2921, 0.5565, 0.2921, 0.5565, 0.125, 0.5565, 0.125, 0.5565, 0.2921, 0.5565, 0.0, 0.0, 0.0, 0.0, 0.0, 0.0, 0.0, 0.0, 0.4807, 0.625, 0.4807, 0.5312, 0.4807, 0.5312, 0.4807, 0.625, 0.125, 0.5565, 0.3599, 0.625, 0.125, 0.625, 0.125, 0.5565, 0.125, 0.5565, 0.7921, 0.5312, 0.7921, 0.5312, 0.125, 0.5565, 0.125, 0.5565, 0.7921, 0.5312, 0.7921, 0.5312, 0.125, 0.5565, 0.125, 0.5565, 0.125, 0.5565, 0.125, 0.5565, 0.125, 0.5565, 0.7921, 0.5312, 0.7921, 0.625, 0.7921, 0.625, 0.7921, 0.5312, 0.0, 0.0, 0.0, 0.0, 0.0, 0.0, 0.0, 0.0, 0.3599, 0.625, 0.125, 0.5565, 0.125, 0.5565, 0.3599, 0.625, 0.0, 0.0, 0.0, 0.0, 0.0, 0.0, 0.0, 0.0, 0.3599, 0.625, 0.125, 0.5565, 0.125, 0.5565, 0.3599, 0.625, 0.125, 0.5565, 0.125, 0.5565, 0.125, 0.5565, 0.125, 0.5565, 0.7921, 0.5312, 0.7921, 0.625, 0.7921, 0.625, 0.7921, 0.5312, 0.125, 0.5565, 0.7921, 0.5312, 0.7921, 0.5312, 0.125, 0.5565, 0.125, 0.5565, 0.125, 0.5565, 0.125, 0.5565, 0.125, 0.5565, 0.7921, 0.5312, 0.7921, 0.625, 0.7921, 0.625, 0.7921, 0.5312, 0.125, 0.5565, 0.7921, 0.5312, 0.7921, 0.5312, 0.125, 0.5565, 0.0, 0.0, 0.0, 0.0, 0.0, 0.0, 0.0, 0.0, 0.7921, 0.625, 0.3599, 0.625, 0.125, 0.5565, 0.125, 0.5565, 0.7921, 0.5312, 0.0, 0.0, 0.0, 0.0, 0.0, 0.0, 0.0, 0.0, 0.3599, 0.625, 0.125, 0.5565, 0.125, 0.5565, 0.3599, 0.625, 0.125, 0.5565, 0.125, 0.5565, 0.125, 0.5565, 0.125, 0.5565, 0.7921, 0.5312, 0.7921, 0.625, 0.7921, 0.625, 0.7921, 0.5312, 0.125, 0.5336, 0.125, 0.5565, 0.2754, 0.5565, 0.2754, 0.5336, 0.0, 0.0, 0.0, 0.0, 0.0, 0.0, 0.0, 0.0, 0.0, 0.0, 0.0, 0.0, 0.0, 0.0, 0.0, 0.0, 0.0, 0.0, 0.0, 0.0, 0.4807, 0.5312, 0.4807, 0.5, 0.4807, 0.5, 0.4807, 0.5312, 0.0, 0.0, 0.0, 0.0, 0.0, 0.0, 0.0, 0.0, 0.2838, 0.5336, 0.2838, 0.5565, 0.2921, 0.5565, 0.2921, 0.5336, 0.4807, 0.5312, 0.4807, 0.5, 0.4807, 0.5, 0.4807, 0.5312, 0.875, 0.5156, 0.7921, 0.5156, 0.7921, 0.5, 0.875, 0.5, 0.25, 0.1578, 0.6126, 0.5, 0.875, 0.5, 0.7921, 0.5, 0.375, 0.5312, 0.3584, 0.5246, 0.3591, 0.5083, 0.375, 0.5, 0.125, 0.5312, 0.1516, 0.5228, 0.1583, 0.5211, 0.1583, 0.509, 0.1546, 0.5081, 0.125, 0.5, 0.375, 0.5, 0.3591, 0.5083, 0.3423, 0.5096, 0.3413, 0.5208, 0.3584, 0.5246, 0.375, 0.5312, 0.1583, 0.509, 0.1583, 0.5211, 0.1583, 0.5211, 0.1583, 0.509, 0.3591, 0.5083, 0.3584, 0.5246, 0.3584, 0.5246, 0.3591, 0.5083, 0.3423, 0.5096, 0.3591, 0.5083, 0.3591, 0.5083, 0.3423, 0.5096, 0.3584, 0.5246, 0.3413, 0.5208, 0.3413, 0.5208, 0.3584, 0.5246, 0.3584, 0.5246, 0.3413, 0.5208, 0.3413, 0.5208, 0.3584, 0.5246, 0.3423, 0.5096, 0.3591, 0.5083, 0.3591, 0.5083, 0.3423, 0.5096, 0.1516, 0.5228, 0.1546, 0.5081, 0.1546, 0.5081, 0.1516, 0.5228, 0.1546, 0.5081, 0.1583, 0.509, 0.1583, 0.509, 0.1546, 0.5081, 0.1583, 0.5211, 0.1516, 0.5228, 0.1516, 0.5228, 0.1583, 0.5211, 0.3413, 0.5208, 0.3423, 0.5096, 0.3423, 0.5096, 0.3413, 0.5208, 0.3584, 0.5246, 0.3413, 0.5208, 0.3413, 0.5208, 0.3584, 0.5246, 0.1583, 0.509, 0.1583, 0.5211, 0.1583, 0.5211, 0.1583, 0.509, 0.3591, 0.5083, 0.3584, 0.5246, 0.3584, 0.5246, 0.3591, 0.5083, 0.1546, 0.5081, 0.1583, 0.509, 0.1583, 0.509, 0.1546, 0.5081, 0.1583, 0.5211, 0.1516, 0.5228, 0.1516, 0.5228, 0.1583, 0.5211, 0.3413, 0.5208, 0.3423, 0.5096, 0.3423, 0.5096, 0.3413, 0.5208, 0.1516, 0.5228, 0.1546, 0.5081, 0.1546, 0.5081, 0.1516, 0.5228, 0.1583, 0.509, 0.1583, 0.5211, 0.1583, 0.5211, 0.1583, 0.509, 0.3584, 0.5246, 0.3413, 0.5208, 0.3423, 0.5096, 0.3591, 0.5083, 0.1546, 0.5081, 0.1583, 0.509, 0.1583, 0.5211, 0.1516, 0.5228, 0.3423, 0.5096, 0.3591, 0.5083, 0.3591, 0.5083, 0.3423, 0.5096, 0.3591, 0.5083, 0.3584, 0.5246, 0.3584, 0.5246, 0.3591, 0.5083, 0.1546, 0.5081, 0.1583, 0.509, 0.1583, 0.509, 0.1546, 0.5081, 0.1583, 0.5211, 0.1516, 0.5228, 0.1516, 0.5228, 0.1583, 0.5211, 0.3413, 0.5208, 0.3423, 0.5096, 0.3423, 0.5096, 0.3413, 0.5208, 0.1516, 0.5228, 0.1546, 0.5081, 0.1546, 0.5081, 0.1516, 0.5228, 0.5375, 0.25, 0.25, 0.1578, 0.0, 0.0, 0.4147, 0.25])
me_cube_002.use_remesh_fix_poles = True
me_cube_002.use_remesh_preserve_attributes = False
me_cube_002.use_mirror_vertex_groups = False
me_cube_002.update()

# ---- objects
ob_cube = bpy.data.objects.new('Cube', me_cube_001)
ob_cube_001 = bpy.data.objects.new('Cube.001', me_cube_002)

# ---- transforms, parenting, visibility, modifiers, constraints
ob_cube.location = (0.0, 0.0, 0.0)
ob_cube.rotation_euler = (0.0, -0.0, -1.571)
ob_cube.scale = (10.37, 12.55, 7.178)
ob_cube.lineart.crease_threshold = 0.0
ob_cube_001.location = (0.0, 0.0, 0.0)
ob_cube_001.rotation_euler = (0.0, -0.0, -1.571)
ob_cube_001.scale = (1.0, 1.21, 0.6922)
ob_cube_001.lineart.crease_threshold = 0.0
_m = ob_cube_001.modifiers.new('Mirror', 'MIRROR')
_m.use_axis = (False, True, False)

# ---- collection membership
col_collection.objects.link(ob_cube)
col_history.objects.link(ob_cube_001)
def _layer_coll(name, lc=None):
    lc = lc or bpy.context.view_layer.layer_collection
    for c in lc.children:
        if c.name == name: return c
        r = _layer_coll(name, c)
        if r: return r
_layer_coll('History').exclude = True

# ---- scene / render settings (as saved in the file)
scene.frame_start = 1; scene.frame_end = 250; scene.frame_set(1)
scene.render.engine = 'BLENDER_EEVEE_NEXT'
scene.cycles.use_denoising = False
scene.cycles.samples = 128
scene.cycles.sampling_pattern = 'TABULATED_SOBOL'
scene.cycles.use_adaptive_sampling = False
scene.cycles.use_light_tree = False
scene.view_settings.view_transform = 'Filmic'
bpy.context.view_layer.update()

# ---- added for rendering (the .blend has no active camera and no usable light): camera, sun
cam_auto = bpy.data.cameras.new('AutoCamera')
cam_auto.lens = 50.0
cam_auto.sensor_width = 36.0
cam_auto.clip_end = 1000.0
ob_auto_camera = bpy.data.objects.new('AutoCamera', cam_auto)
scene.collection.objects.link(ob_auto_camera)
ob_auto_camera.location = (32.2575, -39.2608, 35.0214)
ob_auto_camera.rotation_euler = (1.09748, -7.21219e-08, 0.694738)
scene.camera = ob_auto_camera
light_auto_sun = bpy.data.lights.new('AutoSun', 'SUN')
light_auto_sun.energy = 3.0
light_auto_sun.angle = 0.0523599
ob_auto_sun = bpy.data.objects.new('AutoSun', light_auto_sun)
scene.collection.objects.link(ob_auto_sun)
ob_auto_sun.rotation_euler = (0.872665, 0.174533, 0.523599)
bpy.context.view_layer.update()
